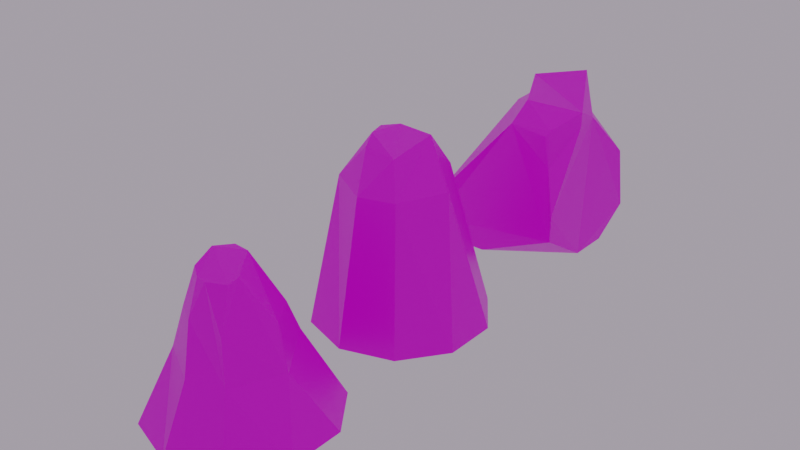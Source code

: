 # Source: stones.blend  (saved by Blender 2.80.75; exported with 4.5.12 LTS)
import bpy
from mathutils import Matrix  # noqa: F401  (used for matrix-valued properties, if any)

bpy.ops.wm.read_factory_settings(use_empty=True)
scene = bpy.context.scene
scene.name = 'Scene'

# ---- collections
col_collection = bpy.data.collections.new('Collection'); scene.collection.children.link(col_collection)

# ---- images (referenced by path relative to the original .blend; pixels are not part of the script)
import os
ASSET_DIR = os.environ.get("B2B_ASSET_DIR", "")  # directory of the original .blend (textures are referenced by path, not embedded)
HERE = os.path.dirname(os.path.abspath(__file__))  # packed textures are extracted next to this script under _unpacked/

def load_image(name, relpath, width, height, colorspace="sRGB"):
    """Load a texture the original file referenced (path relative to the .blend, or extracted next to this script)."""
    p = next((c for c in (os.path.join(HERE, relpath), os.path.join(ASSET_DIR, relpath)) if relpath and os.path.exists(c)), "")
    if p:
        img = bpy.data.images.load(p, check_existing=True)
        img.name = name
    else:  # same state as the original file: an image datablock whose file is absent (Cycles renders it pink)
        img = bpy.data.images.new(name, width, height)
        img.source = "FILE"
        img.filepath = "//" + (relpath or name)
    img.colorspace_settings.name = colorspace
    return img
img_stonetile_png = load_image('stonetile.png', 'stonetile.png', 1024, 1024, 'sRGB')

# ---- materials (node trees are filled in below, after node groups)
mat_roughstone = bpy.data.materials.new('RoughStone')
mat_roughstone.alpha_threshold = 0.0
mat_roughstone.use_transparent_shadow = False
mat_roughstone.line_color = (0.0, 0.0, 0.0, 1.0)

# ---- material node trees
mat_roughstone.use_nodes = True; mat_roughstone.node_tree.nodes.clear()
_N = mat_roughstone.node_tree.nodes; _L = mat_roughstone.node_tree.links
n0 = _N.new('ShaderNodeOutputMaterial'); n0.name = 'Material Output'; n0.location = (300, 300)
n1 = _N.new('ShaderNodeBsdfPrincipled'); n1.name = 'Principled BSDF'; n1.location = (10, 300)
n1.distribution = 'GGX'
n1.subsurface_method = 'BURLEY'
n1.inputs[2].default_value = 0.4
n1.inputs[3].default_value = 1.45
n1.inputs[27].default_value = (0.0, 0.0, 0.0, 1.0)
n1.inputs[28].default_value = 1.0
n2 = _N.new('ShaderNodeTexImage'); n2.name = 'Image Texture'; n2.location = (-280, 280)
n2.image = img_stonetile_png
_L.new(n1.outputs[0], n0.inputs[0])
_L.new(n2.outputs[0], n1.inputs[0])
n0.is_active_output = True

# ---- world
world_world = bpy.data.worlds.new('World'); scene.world = world_world
world_world.use_nodes = True; world_world.node_tree.nodes.clear()
_N = world_world.node_tree.nodes; _L = world_world.node_tree.links
n0 = _N.new('ShaderNodeOutputWorld'); n0.name = 'World Output'; n0.location = (300, 300)
n1 = _N.new('ShaderNodeBackground'); n1.name = 'Background'; n1.location = (10, 300)
n1.inputs[0].default_value = (0.9525, 0.8523, 1.0, 1.0)
n1.inputs[1].default_value = 0.4
_L.new(n1.outputs[0], n0.inputs[0])
n0.is_active_output = True
world_world.color = (0.05088, 0.05088, 0.05088)
world_world.use_sun_shadow = False
world_world.sun_shadow_jitter_overblur = 0.0

# ---- lights
light_point = bpy.data.lights.new('Point', 'POINT')
light_point.transmission_factor = 0.0
light_point.energy = 383.2
light_point.shadow_soft_size = 12.24
light_point.shadow_maximum_resolution = 0.006
light_point.use_absolute_resolution = True

# ---- meshes
me_cube = bpy.data.meshes.new('Cube')
me_cube.from_pydata([(0.105, -0.7589, 2.001), (-0.3873, 0.1375, 1.991), (-0.9792, -1.006, 0.6846), (0.9652, 0.8917, 1.28), (0.4181, 0.6721, 1.998), (0.9186, -0.2299, 2.002), (1.0, -1.0, 0.8962), (-0.7417, 0.9274, 1.432), (-0.3051, 0.4257, 2.065), (0.06307, 0.9961, 0.001621), (-0.9784, -0.0551, 0.001357), (-0.8752, 0.9649, 0.7523), (0.7266, 0.9997, 0.002078), (1.002, 0.9994, 0.3793), (1.0, 0.4231, 0.002111), (1.0, -0.1853, 0.002111), (1.0, -1.0, 0.514), (-0.145, -1.0, 0.002111), (-0.9937, -1.002, 0.2737), (-0.9928, -0.6237, 0.001859), (-0.6592, -1.0, 0.002087), (0.1509, -0.4508, 2.279), (0.765, -0.7734, 1.496), (0.7256, -0.7632, 1.962), (0.6854, -0.7893, 1.962), (0.732, -0.7257, 2.041), (0.4191, 0.6703, 2.48), (-0.3042, 0.424, 2.326), (0.00738, 0.7526, 2.071), (0.8539, 0.1892, 2.001), (0.9196, -0.2316, 2.21)], [], [(10, 9, 12, 14, 15, 17, 20, 19), (0, 1, 2), (3, 4, 29), (14, 13, 3, 29, 5, 6, 16, 15), (9, 11, 7, 28, 4, 3, 13, 12), (7, 8, 28), (9, 10, 11), (12, 13, 14), (19, 18, 2, 1, 8, 7, 11, 10), (15, 16, 17), (18, 19, 20), (17, 16, 6, 22, 24, 0, 2, 18, 20), (5, 25, 23, 22, 6), (4, 28, 26), (22, 23, 24), (29, 4, 26), (25, 0, 24), (25, 24, 23), (25, 5, 30, 21), (30, 26, 27, 21), (1, 0, 21), (8, 1, 21, 27), (0, 25, 21), (27, 26, 28), (28, 8, 27), (29, 26, 30), (5, 29, 30)])
_uv = me_cube.uv_layers.new(name='UVMap')
_uv.uv.foreach_set('vector', [0.7045, 0.3782, 0.5946, 0.3321, 0.5392, 0.3053, 0.4913, 0.2474, 0.354, 0.2063, 0.7952, 0.3229, 0.7712, 0.3639, 0.7405, 0.3816, 0.8755, 0.6241, 0.6748, 0.7007, 0.7697, 0.4451, 0.4799, 0.435, 0.4967, 0.6176, 0.4052, 0.5843, 0.4913, 0.2474, 0.5049, 0.331, 0.4799, 0.435, 0.4052, 0.5843, 0.3478, 0.5699, 0.2642, 0.3594, 0.255, 0.315, 0.354, 0.2063, 0.5946, 0.3321, 0.6363, 0.4602, 0.6247, 0.5442, 0.5498, 0.6522, 0.4967, 0.6176, 0.4799, 0.435, 0.5049, 0.331, 0.5392, 0.3053, 0.6247, 0.5442, 0.6151, 0.6948, 0.5498, 0.6522, 0.5946, 0.3321, 0.7045, 0.3782, 0.6363, 0.4602, 0.5392, 0.3053, 0.5049, 0.331, 0.4913, 0.2474, 0.7405, 0.3816, 0.7641, 0.4082, 0.7697, 0.4451, 0.6748, 0.7007, 0.6151, 0.6948, 0.6247, 0.5442, 0.6363, 0.4602, 0.7045, 0.3782, 0.354, 0.2063, 0.255, 0.315, 0.1284, 0.3229, 0.09727, 0.4082, 0.07366, 0.3816, 0.1043, 0.3639, 0.1284, 0.3229, 0.255, 0.315, 0.2642, 0.3594, 0.2711, 0.4547, 0.2741, 0.5616, 0.2086, 0.6241, 0.1028, 0.4451, 0.09727, 0.4082, 0.1043, 0.3639, 0.3478, 0.5699, 0.2844, 0.5755, 0.2794, 0.5593, 0.2711, 0.4547, 0.2642, 0.3594, 0.4967, 0.6176, 0.5498, 0.6522, 0.4781, 0.6837, 0.2711, 0.4547, 0.2794, 0.5593, 0.2741, 0.5616, 0.4052, 0.5843, 0.4967, 0.6176, 0.4781, 0.6837, 0.2844, 0.5755, 0.2086, 0.6241, 0.2741, 0.5616, 0.2844, 0.5755, 0.2741, 0.5616, 0.2794, 0.5593, 0.2844, 0.5755, 0.3478, 0.5699, 0.3482, 0.6067, 0.2383, 0.7181, 0.3482, 0.6067, 0.4781, 0.6837, 0.6048, 0.7342, 0.9052, 0.7181, 0.6748, 0.7007, 0.8755, 0.6241, 0.9052, 0.7181, 0.6151, 0.6948, 0.6748, 0.7007, 0.9052, 0.7181, 0.6048, 0.7342, 0.2086, 0.6241, 0.2844, 0.5755, 0.2383, 0.7181, 0.6048, 0.7342, 0.4781, 0.6837, 0.5498, 0.6522, 0.5498, 0.6522, 0.6151, 0.6948, 0.6048, 0.7342, 0.4052, 0.5843, 0.4781, 0.6837, 0.3482, 0.6067, 0.3478, 0.5699, 0.4052, 0.5843, 0.3482, 0.6067])
me_cube.materials.append(mat_roughstone)
me_cube.use_remesh_preserve_volume = False
me_cube.use_remesh_preserve_attributes = False
me_cube.use_mirror_vertex_groups = False
me_cube.update()
me_cube_001 = bpy.data.meshes.new('Cube.001')
me_cube_001.from_pydata([(-6.942e-09, 1.233, -0.01505), (0.2489, 0.7107, 1.985), (0.7247, 0.9975, -0.01505), (0.3408, 0.1761, 2.572), (1.173, 0.381, -0.01505), (0.7854, -0.02769, 1.985), (1.173, -0.381, -0.01505), (0.2852, -0.4744, 2.436), (0.7247, -0.9975, -0.01505), (0.4888, -0.6881, 1.985), (-1.147e-07, -1.233, -0.01505), (0.008996, -0.844, 1.985), (-0.7247, -0.9975, -0.01505), (-0.6191, -0.484, 1.985), (-1.173, -0.381, -0.01505), (-1.173, 0.381, -0.01505), (-0.6191, 0.4287, 1.985), (-0.7247, 0.9975, -0.01505), (-0.2264, -0.3952, 2.454), (-0.1812, 0.2161, 2.572), (-0.4708, 0.2923, 2.395), (-0.3444, 0.01652, 2.572), (-0.2723, -0.2345, 2.572)], [], [(0, 1, 2), (2, 1, 5, 4), (4, 5, 6), (6, 5, 9, 8), (8, 9, 11, 10), (10, 11, 13, 12), (12, 13, 14), (14, 13, 16, 15), (13, 11, 18), (15, 16, 17), (17, 16, 1, 0), (0, 2, 4, 6, 8, 10, 12, 14, 15, 17), (5, 1, 3), (16, 13, 18, 22, 21, 20), (11, 9, 7, 18), (3, 19, 21, 22, 18, 7), (9, 5, 3, 7), (19, 20, 21), (1, 16, 20, 19, 3)])
_uv = me_cube_001.uv_layers.new(name='UVMap')
_uv.uv.foreach_set('vector', [0.689, 0.3747, 0.6077, 0.6451, 0.6429, 0.3447, 0.6429, 0.3447, 0.6077, 0.6451, 0.4952, 0.556, 0.5943, 0.3001, 0.5943, 0.3001, 0.4952, 0.556, 0.5319, 0.2498, 0.5319, 0.2498, 0.4952, 0.556, 0.4152, 0.5235, 0.4216, 0.2173, 0.4216, 0.2173, 0.4152, 0.5235, 0.3604, 0.5361, 0.2992, 0.2409, 0.2992, 0.2409, 0.3604, 0.5361, 0.2789, 0.5992, 0.2302, 0.2913, 0.2302, 0.2913, 0.2789, 0.5992, 0.1794, 0.3387, 0.1794, 0.3387, 0.2789, 0.5992, 0.1341, 0.6851, 0.1324, 0.3717, 0.2789, 0.5992, 0.3604, 0.5361, 0.3482, 0.6712, 0.7821, 0.3717, 0.7838, 0.6851, 0.7354, 0.3845, 0.7354, 0.3845, 0.7838, 0.6851, 0.6077, 0.6451, 0.689, 0.3747, 0.689, 0.3747, 0.6429, 0.3447, 0.5943, 0.3001, 0.5319, 0.2498, 0.4216, 0.2173, 0.9489, 0.2409, 0.8799, 0.2913, 0.8291, 0.3387, 0.7821, 0.3717, 0.7354, 0.3845, 0.4952, 0.556, 0.6077, 0.6451, 0.4867, 0.6947, 0.1341, 0.6851, 0.2789, 0.5992, 0.3482, 0.6712, 0.3456, 0.7045, 0.3242, 0.7469, 0.1875, 0.7618, 0.3604, 0.5361, 0.4152, 0.5235, 0.4103, 0.6247, 0.3482, 0.6712, 0.4867, 0.6947, 0.4149, 0.7772, 0.3242, 0.7469, 0.3456, 0.7045, 0.3482, 0.6712, 0.4103, 0.6247, 0.4152, 0.5235, 0.4952, 0.556, 0.4867, 0.6947, 0.4103, 0.6247, 0.4149, 0.7772, 0.1875, 0.7618, 0.3242, 0.7469, 0.6077, 0.6451, 0.7838, 0.6851, 0.8372, 0.7618, 0.4149, 0.7772, 0.4867, 0.6947])
me_cube_001.materials.append(mat_roughstone)
me_cube_001.use_remesh_preserve_volume = False
me_cube_001.use_remesh_preserve_attributes = False
me_cube_001.use_mirror_vertex_groups = False
me_cube_001.update()
me_cube_002 = bpy.data.meshes.new('Cube.002')
me_cube_002.from_pydata([(-6.942e-09, 1.233, -0.01505), (0.2489, 0.7277, 0.8302), (0.7247, 0.9975, -0.01505), (1.173, 0.381, -0.01505), (0.7854, -0.0107, 0.8302), (1.173, -0.381, -0.01505), (0.7247, -0.9975, -0.01505), (0.4888, -0.6711, 0.8302), (-1.147e-07, -1.233, -0.01505), (0.008996, -0.827, 0.8302), (-0.7247, -0.9975, -0.01505), (-0.6191, -0.4671, 0.8302), (-1.173, -0.381, -0.01505), (-1.173, 0.381, -0.01505), (-0.6191, 0.4456, 0.8302), (-0.7247, 0.9975, -0.01505), (-0.1812, 0.1991, 2.028), (-0.4708, 0.2753, 1.851), (-0.3444, -0.0004606, 2.028), (0.04155, 0.1821, 2.028), (0.3089, -0.2138, 1.951), (0.5957, 0.06175, 1.341), (0.2881, 0.4851, 1.341), (0.03453, -0.4526, 1.902), (0.385, -0.5795, 1.372), (0.2968, -0.3554, 1.921), (-0.1135, -0.4297, 1.907), (-0.2462, -0.3427, 1.962), (-0.3963, -0.4359, 1.443), (-0.1245, -0.5917, 1.443)], [], [(0, 1, 2), (2, 1, 4, 3), (3, 4, 5), (5, 4, 7, 6), (6, 7, 9, 8), (8, 9, 11, 10), (10, 11, 12), (12, 11, 14, 13), (14, 11, 28, 27, 18, 17), (13, 14, 15), (15, 14, 1, 0), (0, 2, 3, 5, 6, 8, 10, 12, 13, 15), (20, 19, 16, 18, 27, 26, 23, 25), (7, 4, 21, 20, 25, 24), (4, 1, 22, 21), (16, 17, 18), (19, 20, 21, 22), (1, 14, 17, 16, 19, 22), (23, 24, 25), (11, 9, 29, 28), (26, 27, 28, 29), (9, 7, 24, 23, 26, 29)])
_uv = me_cube_002.uv_layers.new(name='UVMap')
_uv.uv.foreach_set('vector', [0.5729, 0.3665, 0.53, 0.4416, 0.52, 0.3322, 0.52, 0.3322, 0.53, 0.4416, 0.4141, 0.3899, 0.4564, 0.2998, 0.4564, 0.2998, 0.4141, 0.3899, 0.3766, 0.2856, 0.3766, 0.2856, 0.4141, 0.3899, 0.3141, 0.4024, 0.2957, 0.3016, 0.2957, 0.3016, 0.3141, 0.4024, 0.2499, 0.4357, 0.2297, 0.3368, 0.2297, 0.3368, 0.2499, 0.4357, 0.1576, 0.4869, 0.1742, 0.3727, 0.1742, 0.3727, 0.1576, 0.4869, 0.1226, 0.3972, 0.7212, 0.3972, 0.7562, 0.4869, 0.6374, 0.4964, 0.6711, 0.4041, 0.6374, 0.4964, 0.7562, 0.4869, 0.8004, 0.6428, 0.869, 0.711, 0.6383, 0.7653, 0.6074, 0.7067, 0.6711, 0.4041, 0.6374, 0.4964, 0.622, 0.3926, 0.622, 0.3926, 0.6374, 0.4964, 0.53, 0.4416, 0.5729, 0.3665, 0.5729, 0.3665, 0.52, 0.3322, 0.4564, 0.2998, 0.3766, 0.2856, 0.8943, 0.3016, 0.8283, 0.3368, 0.7727, 0.3727, 0.7212, 0.3972, 0.6711, 0.4041, 0.622, 0.3926, 0.3741, 0.6529, 0.453, 0.6989, 0.4985, 0.726, 0.6383, 0.7653, 0.869, 0.711, 0.8897, 0.6865, 0.912, 0.6683, 0.3536, 0.6441, 0.3141, 0.4024, 0.4141, 0.3899, 0.4206, 0.5304, 0.3741, 0.6529, 0.3536, 0.6441, 0.3255, 0.5422, 0.4141, 0.3899, 0.53, 0.4416, 0.494, 0.5596, 0.4206, 0.5304, 0.4985, 0.726, 0.6074, 0.7067, 0.6383, 0.7653, 0.453, 0.6989, 0.3741, 0.6529, 0.4206, 0.5304, 0.494, 0.5596, 0.53, 0.4416, 0.6374, 0.4964, 0.6074, 0.7067, 0.4985, 0.726, 0.453, 0.6989, 0.494, 0.5596, 0.3134, 0.6683, 0.3255, 0.5422, 0.3536, 0.6441, 0.1576, 0.4869, 0.2499, 0.4357, 0.2576, 0.6115, 0.2018, 0.6428, 0.2912, 0.6865, 0.2704, 0.711, 0.2018, 0.6428, 0.2576, 0.6115, 0.2499, 0.4357, 0.3141, 0.4024, 0.3255, 0.5422, 0.3134, 0.6683, 0.2912, 0.6865, 0.2576, 0.6115])
me_cube_002.materials.append(mat_roughstone)
me_cube_002.use_remesh_preserve_volume = False
me_cube_002.use_remesh_preserve_attributes = False
me_cube_002.use_mirror_vertex_groups = False
me_cube_002.update()

# ---- objects
ob_rock_000 = bpy.data.objects.new('Rock.000', me_cube)
ob_point = bpy.data.objects.new('Point', light_point)
ob_rock_001 = bpy.data.objects.new('Rock.001', me_cube_001)
ob_rock_002 = bpy.data.objects.new('Rock.002', me_cube_002)

# ---- transforms, parenting, visibility, modifiers, constraints
ob_rock_000.location = (0.0, 0.0, 0.0)
ob_rock_000.lock_rotations_4d = False
ob_rock_000.empty_display_type = 'ARROWS'
ob_rock_000.lineart.crease_threshold = 0.0
ob_point.location = (2.028, -2.627, 8.923)
ob_point.lineart.crease_threshold = 0.0
ob_rock_001.location = (0.0, -3.059, 0.0)
ob_rock_001.lock_rotations_4d = False
ob_rock_001.empty_display_type = 'ARROWS'
ob_rock_001.lineart.crease_threshold = 0.0
ob_rock_002.location = (0.0, -5.918, 0.0)
ob_rock_002.lock_rotations_4d = False
ob_rock_002.empty_display_type = 'ARROWS'
ob_rock_002.lineart.crease_threshold = 0.0

# ---- collection membership
col_collection.objects.link(ob_rock_000)
col_collection.objects.link(ob_point)
col_collection.objects.link(ob_rock_001)
col_collection.objects.link(ob_rock_002)

# ---- scene / render settings (as saved in the file)
scene.frame_start = 1; scene.frame_end = 250; scene.frame_set(1)
scene.render.engine = 'BLENDER_EEVEE_NEXT'
scene.cycles.use_denoising = False
scene.cycles.samples = 128
scene.cycles.sampling_pattern = 'TABULATED_SOBOL'
scene.cycles.use_adaptive_sampling = False
scene.cycles.use_light_tree = False
scene.view_settings.view_transform = 'Filmic'
bpy.context.view_layer.update()

# ---- added for rendering (the .blend has no active camera): camera
cam_auto = bpy.data.cameras.new('AutoCamera')
cam_auto.lens = 50.0
cam_auto.sensor_width = 36.0
cam_auto.clip_end = 1000.0
ob_auto_camera = bpy.data.objects.new('AutoCamera', cam_auto)
scene.collection.objects.link(ob_auto_camera)
ob_auto_camera.location = (8.20385, -12.9201, 7.84142)
ob_auto_camera.rotation_euler = (1.09748, -7.21219e-08, 0.694738)
scene.camera = ob_auto_camera
bpy.context.view_layer.update()
